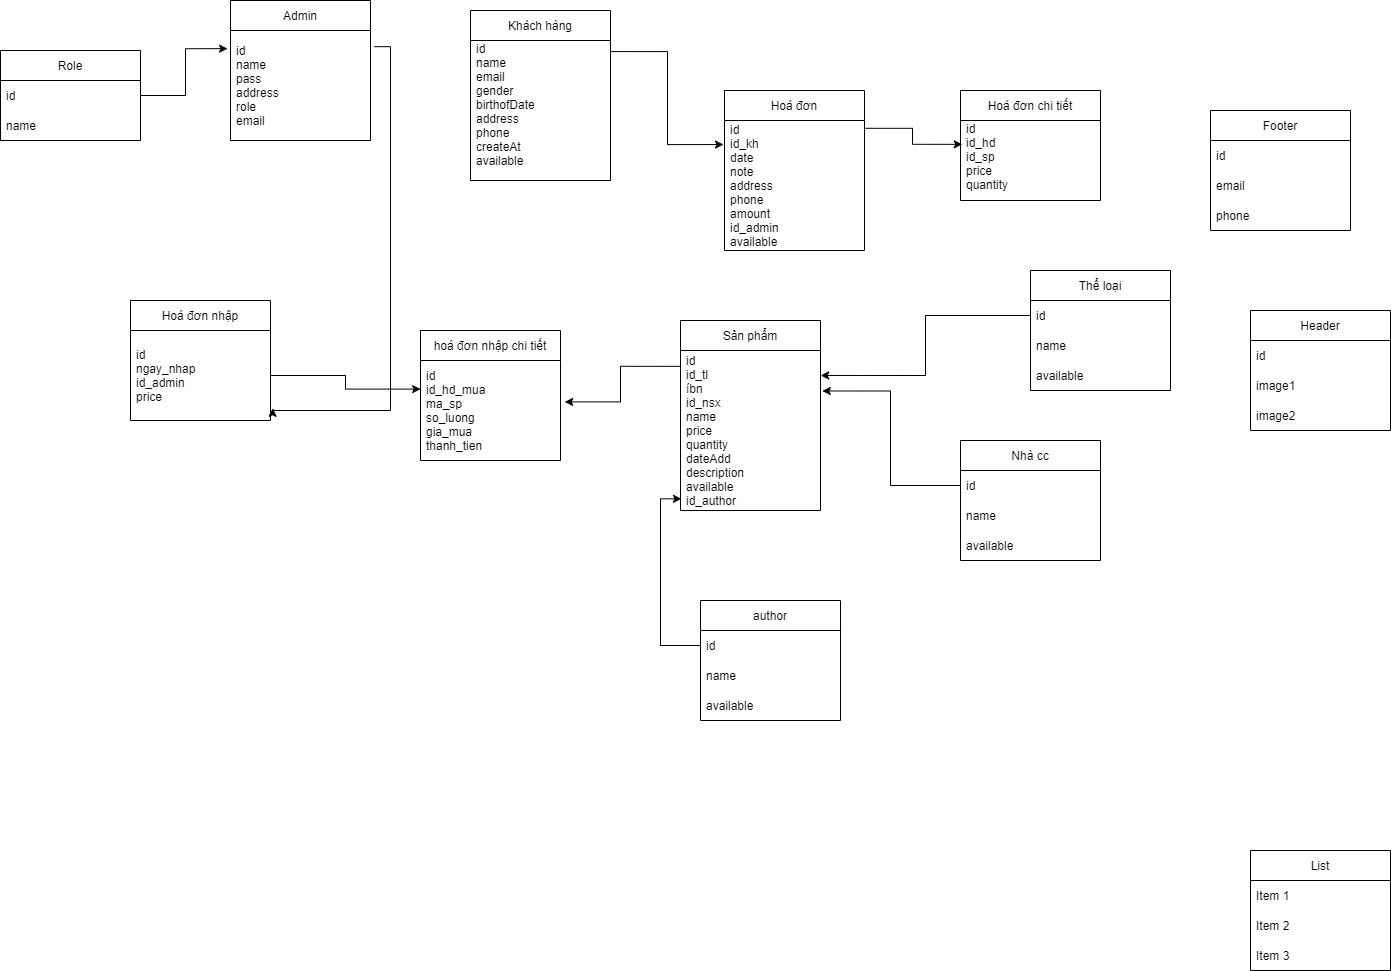

The diagram above was exported from draw.io. Its source (the exported page's mxGraphModel, read from the mxfile embedded in the PNG):
<mxGraphModel dx="1695" dy="446" grid="1" gridSize="10" guides="1" tooltips="1" connect="1" arrows="1" fold="1" page="1" pageScale="1" pageWidth="827" pageHeight="1169" math="0" shadow="0">
  <root>
    <mxCell id="0" />
    <mxCell id="1" parent="0" />
    <mxCell id="A0yY4qJEhOlFZtLeFBi2-1" value="Admin" style="swimlane;fontStyle=0;childLayout=stackLayout;horizontal=1;startSize=30;horizontalStack=0;resizeParent=1;resizeParentMax=0;resizeLast=0;collapsible=1;marginBottom=0;" parent="1" vertex="1">
      <mxGeometry x="-80" y="60" width="140" height="140" as="geometry">
        <mxRectangle x="-200" y="140" width="70" height="30" as="alternateBounds" />
      </mxGeometry>
    </mxCell>
    <mxCell id="A0yY4qJEhOlFZtLeFBi2-2" value="id&#10;name&#10;pass&#10;address&#10;role&#10;email" style="text;strokeColor=none;fillColor=none;align=left;verticalAlign=middle;spacingLeft=4;spacingRight=4;overflow=hidden;points=[[0,0.5],[1,0.5]];portConstraint=eastwest;rotatable=0;" parent="A0yY4qJEhOlFZtLeFBi2-1" vertex="1">
      <mxGeometry y="30" width="140" height="110" as="geometry" />
    </mxCell>
    <mxCell id="A0yY4qJEhOlFZtLeFBi2-5" value="Khách hàng" style="swimlane;fontStyle=0;childLayout=stackLayout;horizontal=1;startSize=30;horizontalStack=0;resizeParent=1;resizeParentMax=0;resizeLast=0;collapsible=1;marginBottom=0;" parent="1" vertex="1">
      <mxGeometry x="160" y="70" width="140" height="170" as="geometry" />
    </mxCell>
    <mxCell id="A0yY4qJEhOlFZtLeFBi2-6" value="id&#10;name&#10;email&#10;gender&#10;birthofDate&#10;address&#10;phone&#10;createAt&#10;available&#10;&#10;" style="text;strokeColor=none;fillColor=none;align=left;verticalAlign=middle;spacingLeft=4;spacingRight=4;overflow=hidden;points=[[0,0.5],[1,0.5]];portConstraint=eastwest;rotatable=0;" parent="A0yY4qJEhOlFZtLeFBi2-5" vertex="1">
      <mxGeometry y="30" width="140" height="140" as="geometry" />
    </mxCell>
    <mxCell id="A0yY4qJEhOlFZtLeFBi2-9" value="Hoá đơn" style="swimlane;fontStyle=0;childLayout=stackLayout;horizontal=1;startSize=30;horizontalStack=0;resizeParent=1;resizeParentMax=0;resizeLast=0;collapsible=1;marginBottom=0;" parent="1" vertex="1">
      <mxGeometry x="414" y="150" width="140" height="160" as="geometry" />
    </mxCell>
    <mxCell id="A0yY4qJEhOlFZtLeFBi2-10" value="id&#10;id_kh&#10;date&#10;note&#10;address&#10;phone&#10;amount&#10;id_admin&#10;available" style="text;strokeColor=none;fillColor=none;align=left;verticalAlign=middle;spacingLeft=4;spacingRight=4;overflow=hidden;points=[[0,0.5],[1,0.5]];portConstraint=eastwest;rotatable=0;" parent="A0yY4qJEhOlFZtLeFBi2-9" vertex="1">
      <mxGeometry y="30" width="140" height="130" as="geometry" />
    </mxCell>
    <mxCell id="A0yY4qJEhOlFZtLeFBi2-13" value="Hoá đơn chi tiết" style="swimlane;fontStyle=0;childLayout=stackLayout;horizontal=1;startSize=30;horizontalStack=0;resizeParent=1;resizeParentMax=0;resizeLast=0;collapsible=1;marginBottom=0;" parent="1" vertex="1">
      <mxGeometry x="650" y="150" width="140" height="110" as="geometry" />
    </mxCell>
    <mxCell id="A0yY4qJEhOlFZtLeFBi2-14" value="id&#10;id_hd&#10;id_sp&#10;price&#10;quantity&#10;" style="text;strokeColor=none;fillColor=none;align=left;verticalAlign=middle;spacingLeft=4;spacingRight=4;overflow=hidden;points=[[0,0.5],[1,0.5]];portConstraint=eastwest;rotatable=0;" parent="A0yY4qJEhOlFZtLeFBi2-13" vertex="1">
      <mxGeometry y="30" width="140" height="80" as="geometry" />
    </mxCell>
    <mxCell id="A0yY4qJEhOlFZtLeFBi2-17" value="Sản phẩm" style="swimlane;fontStyle=0;childLayout=stackLayout;horizontal=1;startSize=30;horizontalStack=0;resizeParent=1;resizeParentMax=0;resizeLast=0;collapsible=1;marginBottom=0;" parent="1" vertex="1">
      <mxGeometry x="370" y="380" width="140" height="190" as="geometry" />
    </mxCell>
    <mxCell id="A0yY4qJEhOlFZtLeFBi2-18" value="id&#10;id_tl&#10;íbn&#10;id_nsx&#10;name&#10;price&#10;quantity&#10;dateAdd&#10;description&#10;available&#10;id_author" style="text;strokeColor=none;fillColor=none;align=left;verticalAlign=middle;spacingLeft=4;spacingRight=4;overflow=hidden;points=[[0,0.5],[1,0.5]];portConstraint=eastwest;rotatable=0;" parent="A0yY4qJEhOlFZtLeFBi2-17" vertex="1">
      <mxGeometry y="30" width="140" height="160" as="geometry" />
    </mxCell>
    <mxCell id="A0yY4qJEhOlFZtLeFBi2-21" value="Thể loại" style="swimlane;fontStyle=0;childLayout=stackLayout;horizontal=1;startSize=30;horizontalStack=0;resizeParent=1;resizeParentMax=0;resizeLast=0;collapsible=1;marginBottom=0;" parent="1" vertex="1">
      <mxGeometry x="720" y="330" width="140" height="120" as="geometry" />
    </mxCell>
    <mxCell id="A0yY4qJEhOlFZtLeFBi2-22" value="id" style="text;strokeColor=none;fillColor=none;align=left;verticalAlign=middle;spacingLeft=4;spacingRight=4;overflow=hidden;points=[[0,0.5],[1,0.5]];portConstraint=eastwest;rotatable=0;" parent="A0yY4qJEhOlFZtLeFBi2-21" vertex="1">
      <mxGeometry y="30" width="140" height="30" as="geometry" />
    </mxCell>
    <mxCell id="A0yY4qJEhOlFZtLeFBi2-23" value="name" style="text;strokeColor=none;fillColor=none;align=left;verticalAlign=middle;spacingLeft=4;spacingRight=4;overflow=hidden;points=[[0,0.5],[1,0.5]];portConstraint=eastwest;rotatable=0;" parent="A0yY4qJEhOlFZtLeFBi2-21" vertex="1">
      <mxGeometry y="60" width="140" height="30" as="geometry" />
    </mxCell>
    <mxCell id="A0yY4qJEhOlFZtLeFBi2-24" value="available" style="text;strokeColor=none;fillColor=none;align=left;verticalAlign=middle;spacingLeft=4;spacingRight=4;overflow=hidden;points=[[0,0.5],[1,0.5]];portConstraint=eastwest;rotatable=0;" parent="A0yY4qJEhOlFZtLeFBi2-21" vertex="1">
      <mxGeometry y="90" width="140" height="30" as="geometry" />
    </mxCell>
    <mxCell id="A0yY4qJEhOlFZtLeFBi2-59" style="edgeStyle=orthogonalEdgeStyle;rounded=0;orthogonalLoop=1;jettySize=auto;html=1;entryX=1.013;entryY=0.253;entryDx=0;entryDy=0;entryPerimeter=0;exitX=0;exitY=0.5;exitDx=0;exitDy=0;" parent="1" source="A0yY4qJEhOlFZtLeFBi2-26" target="A0yY4qJEhOlFZtLeFBi2-18" edge="1">
      <mxGeometry relative="1" as="geometry" />
    </mxCell>
    <mxCell id="A0yY4qJEhOlFZtLeFBi2-25" value="Nhà cc" style="swimlane;fontStyle=0;childLayout=stackLayout;horizontal=1;startSize=30;horizontalStack=0;resizeParent=1;resizeParentMax=0;resizeLast=0;collapsible=1;marginBottom=0;" parent="1" vertex="1">
      <mxGeometry x="650" y="500" width="140" height="120" as="geometry" />
    </mxCell>
    <mxCell id="A0yY4qJEhOlFZtLeFBi2-26" value="id" style="text;strokeColor=none;fillColor=none;align=left;verticalAlign=middle;spacingLeft=4;spacingRight=4;overflow=hidden;points=[[0,0.5],[1,0.5]];portConstraint=eastwest;rotatable=0;" parent="A0yY4qJEhOlFZtLeFBi2-25" vertex="1">
      <mxGeometry y="30" width="140" height="30" as="geometry" />
    </mxCell>
    <mxCell id="A0yY4qJEhOlFZtLeFBi2-27" value="name" style="text;strokeColor=none;fillColor=none;align=left;verticalAlign=middle;spacingLeft=4;spacingRight=4;overflow=hidden;points=[[0,0.5],[1,0.5]];portConstraint=eastwest;rotatable=0;" parent="A0yY4qJEhOlFZtLeFBi2-25" vertex="1">
      <mxGeometry y="60" width="140" height="30" as="geometry" />
    </mxCell>
    <mxCell id="A0yY4qJEhOlFZtLeFBi2-28" value="available" style="text;strokeColor=none;fillColor=none;align=left;verticalAlign=middle;spacingLeft=4;spacingRight=4;overflow=hidden;points=[[0,0.5],[1,0.5]];portConstraint=eastwest;rotatable=0;" parent="A0yY4qJEhOlFZtLeFBi2-25" vertex="1">
      <mxGeometry y="90" width="140" height="30" as="geometry" />
    </mxCell>
    <mxCell id="A0yY4qJEhOlFZtLeFBi2-29" value="List" style="swimlane;fontStyle=0;childLayout=stackLayout;horizontal=1;startSize=30;horizontalStack=0;resizeParent=1;resizeParentMax=0;resizeLast=0;collapsible=1;marginBottom=0;" parent="1" vertex="1">
      <mxGeometry x="940" y="910" width="140" height="120" as="geometry" />
    </mxCell>
    <mxCell id="A0yY4qJEhOlFZtLeFBi2-30" value="Item 1" style="text;strokeColor=none;fillColor=none;align=left;verticalAlign=middle;spacingLeft=4;spacingRight=4;overflow=hidden;points=[[0,0.5],[1,0.5]];portConstraint=eastwest;rotatable=0;" parent="A0yY4qJEhOlFZtLeFBi2-29" vertex="1">
      <mxGeometry y="30" width="140" height="30" as="geometry" />
    </mxCell>
    <mxCell id="A0yY4qJEhOlFZtLeFBi2-31" value="Item 2" style="text;strokeColor=none;fillColor=none;align=left;verticalAlign=middle;spacingLeft=4;spacingRight=4;overflow=hidden;points=[[0,0.5],[1,0.5]];portConstraint=eastwest;rotatable=0;" parent="A0yY4qJEhOlFZtLeFBi2-29" vertex="1">
      <mxGeometry y="60" width="140" height="30" as="geometry" />
    </mxCell>
    <mxCell id="A0yY4qJEhOlFZtLeFBi2-32" value="Item 3" style="text;strokeColor=none;fillColor=none;align=left;verticalAlign=middle;spacingLeft=4;spacingRight=4;overflow=hidden;points=[[0,0.5],[1,0.5]];portConstraint=eastwest;rotatable=0;" parent="A0yY4qJEhOlFZtLeFBi2-29" vertex="1">
      <mxGeometry y="90" width="140" height="30" as="geometry" />
    </mxCell>
    <mxCell id="A0yY4qJEhOlFZtLeFBi2-33" value="hoá đơn nhập chi tiết" style="swimlane;fontStyle=0;childLayout=stackLayout;horizontal=1;startSize=30;horizontalStack=0;resizeParent=1;resizeParentMax=0;resizeLast=0;collapsible=1;marginBottom=0;" parent="1" vertex="1">
      <mxGeometry x="110" y="390" width="140" height="130" as="geometry" />
    </mxCell>
    <mxCell id="A0yY4qJEhOlFZtLeFBi2-34" value="id&#10;id_hd_mua&#10;ma_sp&#10;so_luong&#10;gia_mua&#10;thanh_tien" style="text;strokeColor=none;fillColor=none;align=left;verticalAlign=middle;spacingLeft=4;spacingRight=4;overflow=hidden;points=[[0,0.5],[1,0.5]];portConstraint=eastwest;rotatable=0;" parent="A0yY4qJEhOlFZtLeFBi2-33" vertex="1">
      <mxGeometry y="30" width="140" height="100" as="geometry" />
    </mxCell>
    <mxCell id="A0yY4qJEhOlFZtLeFBi2-37" value="Hoá đơn nhập" style="swimlane;fontStyle=0;childLayout=stackLayout;horizontal=1;startSize=30;horizontalStack=0;resizeParent=1;resizeParentMax=0;resizeLast=0;collapsible=1;marginBottom=0;" parent="1" vertex="1">
      <mxGeometry x="-180" y="360" width="140" height="120" as="geometry" />
    </mxCell>
    <mxCell id="A0yY4qJEhOlFZtLeFBi2-38" value="id&#10;ngay_nhap&#10;id_admin&#10;price" style="text;strokeColor=none;fillColor=none;align=left;verticalAlign=middle;spacingLeft=4;spacingRight=4;overflow=hidden;points=[[0,0.5],[1,0.5]];portConstraint=eastwest;rotatable=0;" parent="A0yY4qJEhOlFZtLeFBi2-37" vertex="1">
      <mxGeometry y="30" width="140" height="90" as="geometry" />
    </mxCell>
    <mxCell id="A0yY4qJEhOlFZtLeFBi2-41" value="Footer" style="swimlane;fontStyle=0;childLayout=stackLayout;horizontal=1;startSize=30;horizontalStack=0;resizeParent=1;resizeParentMax=0;resizeLast=0;collapsible=1;marginBottom=0;" parent="1" vertex="1">
      <mxGeometry x="900" y="170" width="140" height="120" as="geometry" />
    </mxCell>
    <mxCell id="A0yY4qJEhOlFZtLeFBi2-42" value="id" style="text;strokeColor=none;fillColor=none;align=left;verticalAlign=middle;spacingLeft=4;spacingRight=4;overflow=hidden;points=[[0,0.5],[1,0.5]];portConstraint=eastwest;rotatable=0;" parent="A0yY4qJEhOlFZtLeFBi2-41" vertex="1">
      <mxGeometry y="30" width="140" height="30" as="geometry" />
    </mxCell>
    <mxCell id="A0yY4qJEhOlFZtLeFBi2-43" value="email" style="text;strokeColor=none;fillColor=none;align=left;verticalAlign=middle;spacingLeft=4;spacingRight=4;overflow=hidden;points=[[0,0.5],[1,0.5]];portConstraint=eastwest;rotatable=0;" parent="A0yY4qJEhOlFZtLeFBi2-41" vertex="1">
      <mxGeometry y="60" width="140" height="30" as="geometry" />
    </mxCell>
    <mxCell id="A0yY4qJEhOlFZtLeFBi2-44" value="phone" style="text;strokeColor=none;fillColor=none;align=left;verticalAlign=middle;spacingLeft=4;spacingRight=4;overflow=hidden;points=[[0,0.5],[1,0.5]];portConstraint=eastwest;rotatable=0;" parent="A0yY4qJEhOlFZtLeFBi2-41" vertex="1">
      <mxGeometry y="90" width="140" height="30" as="geometry" />
    </mxCell>
    <mxCell id="A0yY4qJEhOlFZtLeFBi2-45" value="Role" style="swimlane;fontStyle=0;childLayout=stackLayout;horizontal=1;startSize=30;horizontalStack=0;resizeParent=1;resizeParentMax=0;resizeLast=0;collapsible=1;marginBottom=0;" parent="1" vertex="1">
      <mxGeometry x="-310" y="110" width="140" height="90" as="geometry" />
    </mxCell>
    <mxCell id="A0yY4qJEhOlFZtLeFBi2-46" value="id" style="text;strokeColor=none;fillColor=none;align=left;verticalAlign=middle;spacingLeft=4;spacingRight=4;overflow=hidden;points=[[0,0.5],[1,0.5]];portConstraint=eastwest;rotatable=0;" parent="A0yY4qJEhOlFZtLeFBi2-45" vertex="1">
      <mxGeometry y="30" width="140" height="30" as="geometry" />
    </mxCell>
    <mxCell id="A0yY4qJEhOlFZtLeFBi2-47" value="name" style="text;strokeColor=none;fillColor=none;align=left;verticalAlign=middle;spacingLeft=4;spacingRight=4;overflow=hidden;points=[[0,0.5],[1,0.5]];portConstraint=eastwest;rotatable=0;" parent="A0yY4qJEhOlFZtLeFBi2-45" vertex="1">
      <mxGeometry y="60" width="140" height="30" as="geometry" />
    </mxCell>
    <mxCell id="A0yY4qJEhOlFZtLeFBi2-49" style="edgeStyle=orthogonalEdgeStyle;rounded=0;orthogonalLoop=1;jettySize=auto;html=1;entryX=-0.007;entryY=0.185;entryDx=0;entryDy=0;entryPerimeter=0;exitX=1;exitY=0.079;exitDx=0;exitDy=0;exitPerimeter=0;" parent="1" source="A0yY4qJEhOlFZtLeFBi2-6" target="A0yY4qJEhOlFZtLeFBi2-10" edge="1">
      <mxGeometry relative="1" as="geometry" />
    </mxCell>
    <mxCell id="A0yY4qJEhOlFZtLeFBi2-52" value="Header" style="swimlane;fontStyle=0;childLayout=stackLayout;horizontal=1;startSize=30;horizontalStack=0;resizeParent=1;resizeParentMax=0;resizeLast=0;collapsible=1;marginBottom=0;" parent="1" vertex="1">
      <mxGeometry x="940" y="370" width="140" height="120" as="geometry" />
    </mxCell>
    <mxCell id="A0yY4qJEhOlFZtLeFBi2-53" value="id" style="text;strokeColor=none;fillColor=none;align=left;verticalAlign=middle;spacingLeft=4;spacingRight=4;overflow=hidden;points=[[0,0.5],[1,0.5]];portConstraint=eastwest;rotatable=0;" parent="A0yY4qJEhOlFZtLeFBi2-52" vertex="1">
      <mxGeometry y="30" width="140" height="30" as="geometry" />
    </mxCell>
    <mxCell id="A0yY4qJEhOlFZtLeFBi2-54" value="image1" style="text;strokeColor=none;fillColor=none;align=left;verticalAlign=middle;spacingLeft=4;spacingRight=4;overflow=hidden;points=[[0,0.5],[1,0.5]];portConstraint=eastwest;rotatable=0;" parent="A0yY4qJEhOlFZtLeFBi2-52" vertex="1">
      <mxGeometry y="60" width="140" height="30" as="geometry" />
    </mxCell>
    <mxCell id="A0yY4qJEhOlFZtLeFBi2-55" value="image2" style="text;strokeColor=none;fillColor=none;align=left;verticalAlign=middle;spacingLeft=4;spacingRight=4;overflow=hidden;points=[[0,0.5],[1,0.5]];portConstraint=eastwest;rotatable=0;" parent="A0yY4qJEhOlFZtLeFBi2-52" vertex="1">
      <mxGeometry y="90" width="140" height="30" as="geometry" />
    </mxCell>
    <mxCell id="A0yY4qJEhOlFZtLeFBi2-56" style="edgeStyle=orthogonalEdgeStyle;rounded=0;orthogonalLoop=1;jettySize=auto;html=1;exitX=1;exitY=0.5;exitDx=0;exitDy=0;entryX=-0.021;entryY=0.165;entryDx=0;entryDy=0;entryPerimeter=0;" parent="1" source="A0yY4qJEhOlFZtLeFBi2-46" target="A0yY4qJEhOlFZtLeFBi2-2" edge="1">
      <mxGeometry relative="1" as="geometry" />
    </mxCell>
    <mxCell id="A0yY4qJEhOlFZtLeFBi2-57" style="edgeStyle=orthogonalEdgeStyle;rounded=0;orthogonalLoop=1;jettySize=auto;html=1;entryX=0.013;entryY=0.298;entryDx=0;entryDy=0;entryPerimeter=0;exitX=1.007;exitY=0.06;exitDx=0;exitDy=0;exitPerimeter=0;" parent="1" source="A0yY4qJEhOlFZtLeFBi2-10" target="A0yY4qJEhOlFZtLeFBi2-14" edge="1">
      <mxGeometry relative="1" as="geometry" />
    </mxCell>
    <mxCell id="A0yY4qJEhOlFZtLeFBi2-58" style="edgeStyle=orthogonalEdgeStyle;rounded=0;orthogonalLoop=1;jettySize=auto;html=1;exitX=0;exitY=0.5;exitDx=0;exitDy=0;entryX=1.001;entryY=0.156;entryDx=0;entryDy=0;entryPerimeter=0;" parent="1" source="A0yY4qJEhOlFZtLeFBi2-22" target="A0yY4qJEhOlFZtLeFBi2-18" edge="1">
      <mxGeometry relative="1" as="geometry" />
    </mxCell>
    <mxCell id="A0yY4qJEhOlFZtLeFBi2-61" style="edgeStyle=orthogonalEdgeStyle;rounded=0;orthogonalLoop=1;jettySize=auto;html=1;exitX=1.027;exitY=0.147;exitDx=0;exitDy=0;exitPerimeter=0;entryX=1.016;entryY=0.864;entryDx=0;entryDy=0;entryPerimeter=0;" parent="1" source="A0yY4qJEhOlFZtLeFBi2-2" target="A0yY4qJEhOlFZtLeFBi2-38" edge="1">
      <mxGeometry relative="1" as="geometry">
        <mxPoint x="10" y="510" as="targetPoint" />
        <Array as="points">
          <mxPoint x="80" y="106" />
          <mxPoint x="80" y="470" />
          <mxPoint x="-38" y="470" />
        </Array>
      </mxGeometry>
    </mxCell>
    <mxCell id="A0yY4qJEhOlFZtLeFBi2-65" style="edgeStyle=orthogonalEdgeStyle;rounded=0;orthogonalLoop=1;jettySize=auto;html=1;entryX=0.001;entryY=0.286;entryDx=0;entryDy=0;entryPerimeter=0;" parent="1" source="A0yY4qJEhOlFZtLeFBi2-38" target="A0yY4qJEhOlFZtLeFBi2-34" edge="1">
      <mxGeometry relative="1" as="geometry" />
    </mxCell>
    <mxCell id="A0yY4qJEhOlFZtLeFBi2-67" style="edgeStyle=orthogonalEdgeStyle;rounded=0;orthogonalLoop=1;jettySize=auto;html=1;entryX=1.03;entryY=0.414;entryDx=0;entryDy=0;entryPerimeter=0;exitX=0.001;exitY=0.099;exitDx=0;exitDy=0;exitPerimeter=0;" parent="1" source="A0yY4qJEhOlFZtLeFBi2-18" target="A0yY4qJEhOlFZtLeFBi2-34" edge="1">
      <mxGeometry relative="1" as="geometry" />
    </mxCell>
    <mxCell id="5T7Dfg0mVlrARf8qvZla-1" value="author" style="swimlane;fontStyle=0;childLayout=stackLayout;horizontal=1;startSize=30;horizontalStack=0;resizeParent=1;resizeParentMax=0;resizeLast=0;collapsible=1;marginBottom=0;" parent="1" vertex="1">
      <mxGeometry x="390" y="660" width="140" height="120" as="geometry" />
    </mxCell>
    <mxCell id="5T7Dfg0mVlrARf8qvZla-2" value="id" style="text;strokeColor=none;fillColor=none;align=left;verticalAlign=middle;spacingLeft=4;spacingRight=4;overflow=hidden;points=[[0,0.5],[1,0.5]];portConstraint=eastwest;rotatable=0;" parent="5T7Dfg0mVlrARf8qvZla-1" vertex="1">
      <mxGeometry y="30" width="140" height="30" as="geometry" />
    </mxCell>
    <mxCell id="5T7Dfg0mVlrARf8qvZla-3" value="name" style="text;strokeColor=none;fillColor=none;align=left;verticalAlign=middle;spacingLeft=4;spacingRight=4;overflow=hidden;points=[[0,0.5],[1,0.5]];portConstraint=eastwest;rotatable=0;" parent="5T7Dfg0mVlrARf8qvZla-1" vertex="1">
      <mxGeometry y="60" width="140" height="30" as="geometry" />
    </mxCell>
    <mxCell id="5T7Dfg0mVlrARf8qvZla-4" value="available" style="text;strokeColor=none;fillColor=none;align=left;verticalAlign=middle;spacingLeft=4;spacingRight=4;overflow=hidden;points=[[0,0.5],[1,0.5]];portConstraint=eastwest;rotatable=0;" parent="5T7Dfg0mVlrARf8qvZla-1" vertex="1">
      <mxGeometry y="90" width="140" height="30" as="geometry" />
    </mxCell>
    <mxCell id="5T7Dfg0mVlrARf8qvZla-5" style="edgeStyle=orthogonalEdgeStyle;rounded=0;orthogonalLoop=1;jettySize=auto;html=1;entryX=0.007;entryY=0.927;entryDx=0;entryDy=0;entryPerimeter=0;" parent="1" source="5T7Dfg0mVlrARf8qvZla-2" target="A0yY4qJEhOlFZtLeFBi2-18" edge="1">
      <mxGeometry relative="1" as="geometry" />
    </mxCell>
  </root>
</mxGraphModel>